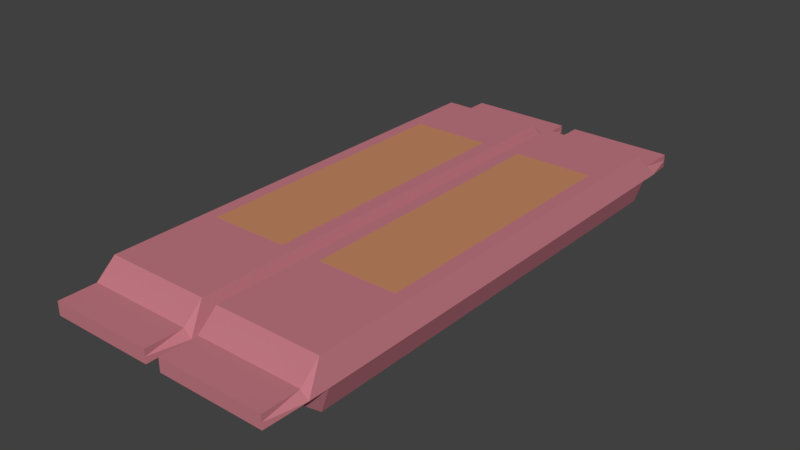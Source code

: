 # Source: choco_1.blend  (saved by Blender 2.78.0; exported with 4.5.12 LTS)
import bpy
from mathutils import Matrix  # noqa: F401  (used for matrix-valued properties, if any)

bpy.ops.wm.read_factory_settings(use_empty=True)
scene = bpy.context.scene
scene.name = 'Scene'

# ---- collections
col_collection_1 = bpy.data.collections.new('Collection 1'); scene.collection.children.link(col_collection_1)

# ---- materials (node trees are filled in below, after node groups)
mat_material_002 = bpy.data.materials.new('Material.002')
mat_material_002.alpha_threshold = 0.0
mat_material_002.use_transparent_shadow = False
mat_material_002.diffuse_color = (0.5489, 0.2439, 0.1265, 1.0)
mat_material_002.roughness = 0.5
mat_material_001 = bpy.data.materials.new('Material.001')
mat_material_001.alpha_threshold = 0.0
mat_material_001.use_transparent_shadow = False
mat_material_001.diffuse_color = (0.5382, 0.1902, 0.2255, 1.0)
mat_material_001.roughness = 0.5

# ---- material node trees

# ---- world
world_world = bpy.data.worlds.new('World'); scene.world = world_world
world_world.color = (0.05088, 0.05088, 0.05088)
world_world.use_sun_shadow = False
world_world.sun_shadow_jitter_overblur = 0.0
world_world.cycles.sampling_method = 'MANUAL'

# ---- meshes
me_cube_003 = bpy.data.meshes.new('Cube.003')
me_cube_003.from_pydata([(-4.053, -1.0, -1.0), (-4.053, -1.0, 1.0), (-4.053, 1.0, -1.0), (-4.053, 1.0, 1.0), (-2.053, -1.0, -1.0), (-2.053, -1.0, 1.0), (-2.053, 1.0, -1.0), (-2.053, 1.0, 1.0), (-1.0, -1.0, -1.0), (-1.0, -1.0, 1.0), (-1.0, 1.0, -1.0), (-1.0, 1.0, 1.0), (1.0, -1.0, -1.0), (1.0, -1.0, 1.0), (1.0, 1.0, -1.0), (1.0, 1.0, 1.0), (-4.38, 0.2767, -21.19), (-4.38, 0.2767, 0.9179), (-1.722, 0.2767, -21.19), (-1.722, 0.2767, 0.9179), (-4.38, 1.499, -21.19), (-4.38, 1.499, 0.9179), (-1.722, 1.499, -21.19), (-1.722, 1.499, 0.9179), (-4.38, 1.641, -13.22), (-4.38, 1.641, -7.045), (-1.722, 1.641, -13.22), (-1.722, 1.641, -7.045), (-4.38, 1.907, -13.22), (-4.38, 1.907, -7.045), (-1.722, 1.907, -13.22), (-1.722, 1.907, -7.045), (-4.582, 0.2767, -10.13), (-1.519, 0.2767, -10.13), (-4.582, 1.499, -10.13), (-1.519, 1.499, -10.13), (-4.582, 1.641, -10.13), (-1.519, 1.641, -10.13), (-4.38, 1.907, -10.13), (-1.722, 1.907, -10.13), (-1.315, 0.2767, -21.19), (-1.315, 0.2767, 0.9179), (1.343, 0.2767, -21.19), (1.343, 0.2767, 0.9179), (-1.315, 1.499, -21.19), (-1.315, 1.499, 0.9179), (1.343, 1.499, -21.19), (1.343, 1.499, 0.9179), (-1.315, 1.641, -13.22), (-1.315, 1.641, -7.045), (1.343, 1.641, -13.22), (1.343, 1.641, -7.045), (-1.315, 1.907, -13.22), (-1.315, 1.907, -7.045), (1.343, 1.907, -13.22), (1.343, 1.907, -7.045), (-1.518, 0.2767, -10.13), (1.545, 0.2767, -10.13), (-1.518, 1.499, -10.13), (1.545, 1.499, -10.13), (-1.518, 1.641, -10.13), (1.545, 1.641, -10.13), (-1.315, 1.907, -10.13), (1.343, 1.907, -10.13), (-4.38, -0.4799, -21.19), (-4.38, -0.4799, 0.9179), (-1.722, -0.4799, -21.19), (-1.722, -0.4799, 0.9179), (-4.38, -0.1016, -21.19), (-4.38, -0.1016, 0.9179), (-1.722, -0.1016, -21.19), (-1.722, -0.1016, 0.9179), (-4.38, -1.702, -21.19), (-4.38, -1.702, 0.9179), (-1.722, -1.702, -21.19), (-1.722, -1.702, 0.9179), (-4.38, -1.844, -13.22), (-4.38, -1.844, -7.045), (-1.722, -1.844, -13.22), (-1.722, -1.844, -7.045), (-4.38, -2.11, -13.22), (-4.38, -2.11, -7.045), (-1.722, -2.11, -13.22), (-1.722, -2.11, -7.045), (-4.582, -0.4799, -10.13), (-1.519, -0.4799, -10.13), (-1.519, -0.1016, -10.13), (-4.582, -0.1016, -10.13), (-4.582, -1.702, -10.13), (-1.519, -1.702, -10.13), (-4.582, -1.844, -10.13), (-1.519, -1.844, -10.13), (-4.38, -2.11, -10.13), (-1.722, -2.11, -10.13), (-1.315, -0.4799, -21.19), (-1.315, -0.4799, 0.9179), (1.343, -0.4799, -21.19), (1.343, -0.4799, 0.9179), (-1.315, -0.1016, -21.19), (-1.315, -0.1016, 0.9179), (1.343, -0.1016, -21.19), (1.343, -0.1016, 0.9179), (-1.315, -1.702, -21.19), (-1.315, -1.702, 0.9179), (1.343, -1.702, -21.19), (1.343, -1.702, 0.9179), (-1.315, -1.844, -13.22), (-1.315, -1.844, -7.045), (1.343, -1.844, -13.22), (1.343, -1.844, -7.045), (-1.315, -2.11, -13.22), (-1.315, -2.11, -7.045), (1.343, -2.11, -13.22), (1.343, -2.11, -7.045), (-1.518, -0.4799, -10.13), (1.545, -0.4799, -10.13), (1.545, -0.1016, -10.13), (-1.518, -0.1016, -10.13), (-1.518, -1.702, -10.13), (1.545, -1.702, -10.13), (-1.518, -1.844, -10.13), (1.545, -1.844, -10.13), (-1.315, -2.11, -10.13), (1.343, -2.11, -10.13)], [], [(0, 1, 3, 2), (2, 3, 7, 6), (6, 7, 5, 4), (4, 5, 1, 0), (2, 6, 4, 0), (7, 3, 1, 5), (8, 9, 11, 10), (10, 11, 15, 14), (14, 15, 13, 12), (12, 13, 9, 8), (10, 14, 12, 8), (15, 11, 9, 13), (87, 69, 17, 32), (17, 19, 23, 21), (19, 17, 69, 71), (16, 18, 70, 68), (33, 19, 71, 86), (21, 23, 27, 25), (32, 17, 21, 34), (33, 18, 22, 35), (18, 16, 20, 22), (37, 26, 30, 39), (34, 21, 25, 36), (35, 22, 26, 37), (22, 20, 24, 26), (38, 29, 31, 39), (26, 24, 28, 30), (25, 27, 31, 29), (36, 25, 29, 38), (24, 36, 38, 28), (28, 38, 39, 30), (23, 35, 37, 27), (20, 34, 36, 24), (27, 37, 39, 31), (19, 33, 35, 23), (16, 32, 34, 20), (18, 33, 86, 70), (68, 87, 32, 16), (117, 99, 41, 56), (41, 43, 47, 45), (43, 41, 99, 101), (40, 42, 100, 98), (57, 43, 101, 116), (45, 47, 51, 49), (56, 41, 45, 58), (57, 42, 46, 59), (42, 40, 44, 46), (61, 50, 54, 63), (58, 45, 49, 60), (59, 46, 50, 61), (46, 44, 48, 50), (62, 53, 55, 63), (50, 48, 52, 54), (49, 51, 55, 53), (60, 49, 53, 62), (48, 60, 62, 52), (52, 62, 63, 54), (47, 59, 61, 51), (44, 58, 60, 48), (51, 61, 63, 55), (43, 57, 59, 47), (40, 56, 58, 44), (42, 57, 116, 100), (98, 117, 56, 40), (87, 84, 65, 69), (65, 73, 75, 67), (67, 71, 69, 65), (64, 68, 70, 66), (85, 86, 71, 67), (73, 77, 79, 75), (84, 88, 73, 65), (85, 89, 74, 66), (66, 74, 72, 64), (91, 93, 82, 78), (88, 90, 77, 73), (89, 91, 78, 74), (74, 78, 76, 72), (92, 93, 83, 81), (78, 82, 80, 76), (77, 81, 83, 79), (90, 92, 81, 77), (76, 80, 92, 90), (80, 82, 93, 92), (75, 79, 91, 89), (72, 76, 90, 88), (79, 83, 93, 91), (67, 75, 89, 85), (64, 72, 88, 84), (66, 70, 86, 85), (68, 64, 84, 87), (117, 114, 95, 99), (95, 103, 105, 97), (97, 101, 99, 95), (94, 98, 100, 96), (115, 116, 101, 97), (103, 107, 109, 105), (114, 118, 103, 95), (115, 119, 104, 96), (96, 104, 102, 94), (121, 123, 112, 108), (118, 120, 107, 103), (119, 121, 108, 104), (104, 108, 106, 102), (122, 123, 113, 111), (108, 112, 110, 106), (107, 111, 113, 109), (120, 122, 111, 107), (106, 110, 122, 120), (110, 112, 123, 122), (105, 109, 121, 119), (102, 106, 120, 118), (109, 113, 123, 121), (97, 105, 119, 115), (94, 102, 118, 114), (96, 100, 116, 115), (98, 94, 114, 117)])
me_cube_003.polygons.foreach_set('material_index', [0, 0, 0, 0, 0, 0, 0, 0, 0, 0, 0, 0, 1, 1, 1, 1, 1, 1, 1, 1, 1, 1, 1, 1, 1, 1, 1, 1, 1, 1, 1, 1, 1, 1, 1, 1, 1, 1, 1, 1, 1, 1, 1, 1, 1, 1, 1, 1, 1, 1, 1, 1, 1, 1, 1, 1, 1, 1, 1, 1, 1, 1, 1, 1, 1, 1, 1, 1, 1, 1, 1, 1, 1, 1, 1, 1, 1, 1, 1, 1, 1, 1, 1, 1, 1, 1, 1, 1, 1, 1, 1, 1, 1, 1, 1, 1, 1, 1, 1, 1, 1, 1, 1, 1, 1, 1, 1, 1, 1, 1, 1, 1, 1, 1, 1, 1])
me_cube_003.materials.append(mat_material_002)
me_cube_003.materials.append(mat_material_001)
me_cube_003.use_remesh_preserve_volume = False
me_cube_003.use_remesh_preserve_attributes = False
me_cube_003.use_mirror_vertex_groups = False
me_cube_003.update()

# ---- objects
ob_cube_001 = bpy.data.objects.new('Cube.001', me_cube_003)

# ---- transforms, parenting, visibility, modifiers, constraints
ob_cube_001.location = (-0.01044, 0.2685, 0.4159)
ob_cube_001.scale = (0.7524, 2.643, 0.04104)
ob_cube_001.lineart.crease_threshold = 0.0

# ---- collection membership
col_collection_1.objects.link(ob_cube_001)

# ---- scene / render settings (as saved in the file)
scene.frame_start = 1; scene.frame_end = 250; scene.frame_set(1)
scene.render.engine = 'BLENDER_EEVEE_NEXT'
scene.render.resolution_percentage = 50
scene.render.dither_intensity = 0.0
scene.cycles.use_denoising = False
scene.cycles.samples = 128
scene.cycles.sampling_pattern = 'TABULATED_SOBOL'
scene.cycles.light_sampling_threshold = 0.0
scene.cycles.use_adaptive_sampling = False
scene.cycles.use_light_tree = False
scene.cycles.blur_glossy = 0.0
scene.cycles.sample_clamp_indirect = 0.0
scene.view_settings.view_transform = 'Standard'
bpy.context.view_layer.update()

# ---- added for rendering (the .blend has no active camera and no usable light): camera, sun
cam_auto = bpy.data.cameras.new('AutoCamera')
cam_auto.lens = 50.0
cam_auto.sensor_width = 36.0
cam_auto.clip_end = 1000.0
ob_auto_camera = bpy.data.objects.new('AutoCamera', cam_auto)
scene.collection.objects.link(ob_auto_camera)
ob_auto_camera.location = (9.59171, -12.8934, 8.59731)
ob_auto_camera.rotation_euler = (1.09748, -7.21219e-08, 0.694738)
scene.camera = ob_auto_camera
light_auto_sun = bpy.data.lights.new('AutoSun', 'SUN')
light_auto_sun.energy = 3.0
light_auto_sun.angle = 0.0523599
ob_auto_sun = bpy.data.objects.new('AutoSun', light_auto_sun)
scene.collection.objects.link(ob_auto_sun)
ob_auto_sun.rotation_euler = (0.872665, 0.174533, 0.523599)
bpy.context.view_layer.update()
